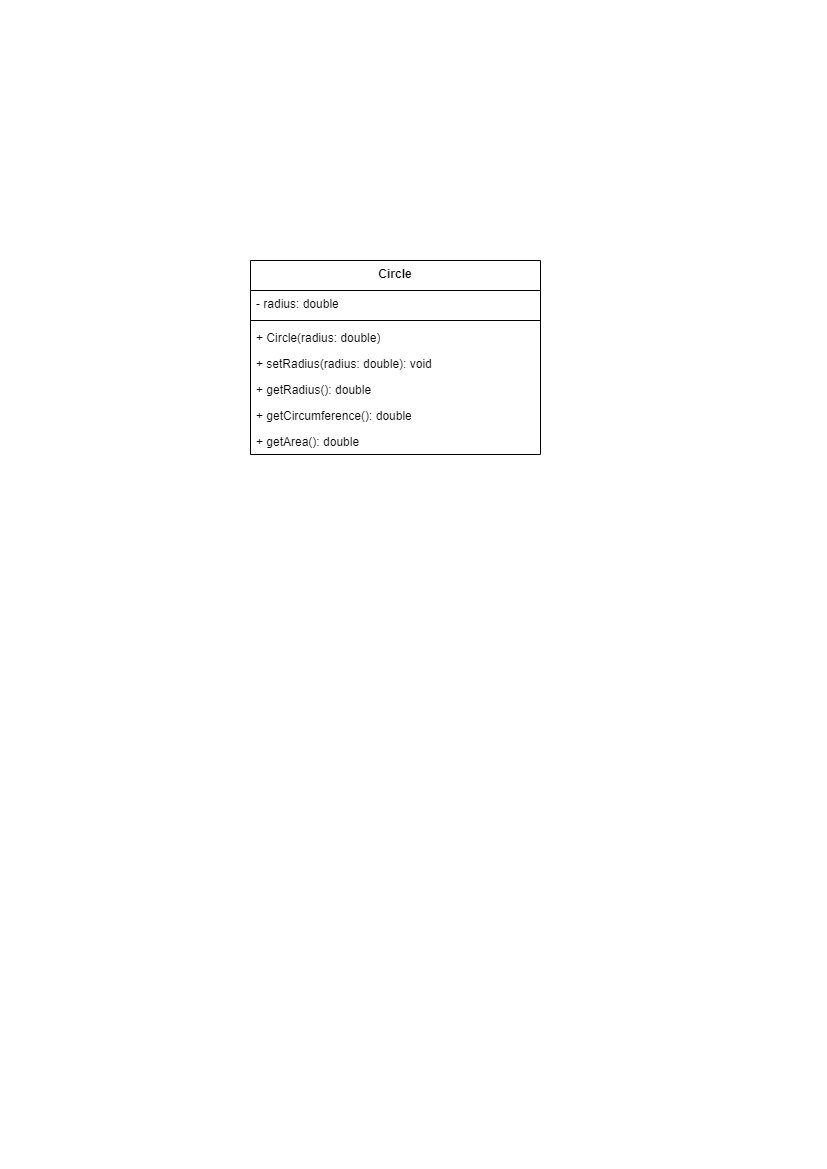

The diagram above was exported from draw.io. Its source (the exported page's mxGraphModel, read from the mxfile embedded in the PNG):
<mxGraphModel dx="1179" dy="457" grid="1" gridSize="10" guides="1" tooltips="1" connect="1" arrows="1" fold="1" page="1" pageScale="1" pageWidth="827" pageHeight="1169" math="0" shadow="0">
  <root>
    <mxCell id="WIyWlLk6GJQsqaUBKTNV-0" />
    <mxCell id="WIyWlLk6GJQsqaUBKTNV-1" parent="WIyWlLk6GJQsqaUBKTNV-0" />
    <mxCell id="gYZQ53IdwcBtm_ksp9tQ-4" value="Circle" style="swimlane;fontStyle=1;align=center;verticalAlign=top;childLayout=stackLayout;horizontal=1;startSize=30;horizontalStack=0;resizeParent=1;resizeParentMax=0;resizeLast=0;collapsible=1;marginBottom=0;whiteSpace=wrap;html=1;" vertex="1" parent="WIyWlLk6GJQsqaUBKTNV-1">
      <mxGeometry x="250" y="260" width="290" height="194" as="geometry" />
    </mxCell>
    <mxCell id="gYZQ53IdwcBtm_ksp9tQ-5" value="- radius: double" style="text;strokeColor=none;fillColor=none;align=left;verticalAlign=top;spacingLeft=4;spacingRight=4;overflow=hidden;rotatable=0;points=[[0,0.5],[1,0.5]];portConstraint=eastwest;whiteSpace=wrap;html=1;" vertex="1" parent="gYZQ53IdwcBtm_ksp9tQ-4">
      <mxGeometry y="30" width="290" height="26" as="geometry" />
    </mxCell>
    <mxCell id="gYZQ53IdwcBtm_ksp9tQ-6" value="" style="line;strokeWidth=1;fillColor=none;align=left;verticalAlign=middle;spacingTop=-1;spacingLeft=3;spacingRight=3;rotatable=0;labelPosition=right;points=[];portConstraint=eastwest;strokeColor=inherit;" vertex="1" parent="gYZQ53IdwcBtm_ksp9tQ-4">
      <mxGeometry y="56" width="290" height="8" as="geometry" />
    </mxCell>
    <mxCell id="gYZQ53IdwcBtm_ksp9tQ-18" value="+ Circle(radius: double)" style="text;strokeColor=none;fillColor=none;align=left;verticalAlign=top;spacingLeft=4;spacingRight=4;overflow=hidden;rotatable=0;points=[[0,0.5],[1,0.5]];portConstraint=eastwest;whiteSpace=wrap;html=1;" vertex="1" parent="gYZQ53IdwcBtm_ksp9tQ-4">
      <mxGeometry y="64" width="290" height="26" as="geometry" />
    </mxCell>
    <mxCell id="gYZQ53IdwcBtm_ksp9tQ-15" value="+ setRadius(radius: double): void" style="text;strokeColor=none;fillColor=none;align=left;verticalAlign=top;spacingLeft=4;spacingRight=4;overflow=hidden;rotatable=0;points=[[0,0.5],[1,0.5]];portConstraint=eastwest;whiteSpace=wrap;html=1;" vertex="1" parent="gYZQ53IdwcBtm_ksp9tQ-4">
      <mxGeometry y="90" width="290" height="26" as="geometry" />
    </mxCell>
    <mxCell id="gYZQ53IdwcBtm_ksp9tQ-17" value="+ getRadius(): double" style="text;strokeColor=none;fillColor=none;align=left;verticalAlign=top;spacingLeft=4;spacingRight=4;overflow=hidden;rotatable=0;points=[[0,0.5],[1,0.5]];portConstraint=eastwest;whiteSpace=wrap;html=1;" vertex="1" parent="gYZQ53IdwcBtm_ksp9tQ-4">
      <mxGeometry y="116" width="290" height="26" as="geometry" />
    </mxCell>
    <mxCell id="gYZQ53IdwcBtm_ksp9tQ-20" value="+ getCircumference(): double" style="text;strokeColor=none;fillColor=none;align=left;verticalAlign=top;spacingLeft=4;spacingRight=4;overflow=hidden;rotatable=0;points=[[0,0.5],[1,0.5]];portConstraint=eastwest;whiteSpace=wrap;html=1;" vertex="1" parent="gYZQ53IdwcBtm_ksp9tQ-4">
      <mxGeometry y="142" width="290" height="26" as="geometry" />
    </mxCell>
    <mxCell id="gYZQ53IdwcBtm_ksp9tQ-16" value="+ getArea(): double" style="text;strokeColor=none;fillColor=none;align=left;verticalAlign=top;spacingLeft=4;spacingRight=4;overflow=hidden;rotatable=0;points=[[0,0.5],[1,0.5]];portConstraint=eastwest;whiteSpace=wrap;html=1;" vertex="1" parent="gYZQ53IdwcBtm_ksp9tQ-4">
      <mxGeometry y="168" width="290" height="26" as="geometry" />
    </mxCell>
  </root>
</mxGraphModel>